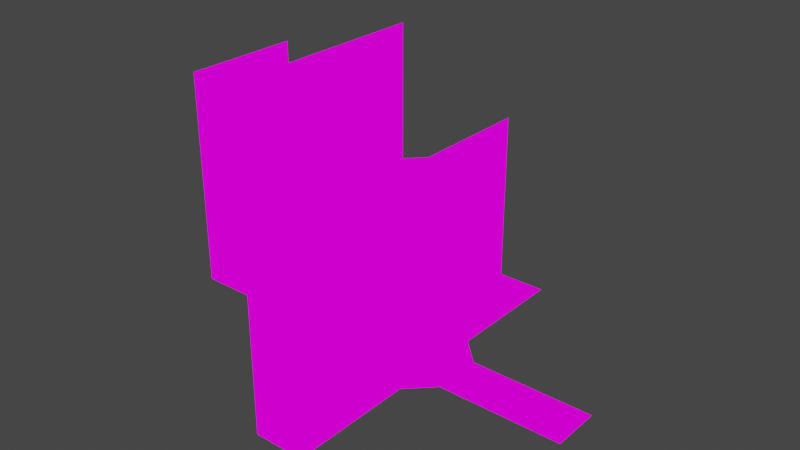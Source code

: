 # Source: 17_LostWoods.blend  (saved by Blender 3.2.14; exported with 4.5.12 LTS)
import bpy
from mathutils import Matrix  # noqa: F401  (used for matrix-valued properties, if any)

bpy.ops.wm.read_factory_settings(use_empty=True)
scene = bpy.context.scene
scene.name = 'Scene'

# ---- collections
col_collection = bpy.data.collections.new('Collection'); scene.collection.children.link(col_collection)

# ---- images (referenced by path relative to the original .blend; pixels are not part of the script)
import os
ASSET_DIR = os.environ.get("B2B_ASSET_DIR", "")  # directory of the original .blend (textures are referenced by path, not embedded)
HERE = os.path.dirname(os.path.abspath(__file__))  # packed textures are extracted next to this script under _unpacked/

def load_image(name, relpath, width, height, colorspace="sRGB"):
    """Load a texture the original file referenced (path relative to the .blend, or extracted next to this script)."""
    p = next((c for c in (os.path.join(HERE, relpath), os.path.join(ASSET_DIR, relpath)) if relpath and os.path.exists(c)), "")
    if p:
        img = bpy.data.images.load(p, check_existing=True)
        img.name = name
    else:  # same state as the original file: an image datablock whose file is absent (Cycles renders it pink)
        img = bpy.data.images.new(name, width, height)
        img.source = "FILE"
        img.filepath = "//" + (relpath or name)
    img.colorspace_settings.name = colorspace
    return img
img_exteriortileset3_png = load_image('ExteriorTileset3.png', 'Tiles/Full Tilesets/ExteriorTileset3.png', 1024, 1024, 'sRGB')

# ---- materials (node trees are filled in below, after node groups)
mat_exteriortileset3 = bpy.data.materials.new('ExteriorTileset3')
mat_exteriortileset3.alpha_threshold = 0.0
mat_exteriortileset3.use_transparent_shadow = False
mat_exteriortileset3.line_color = (0.0, 0.0, 0.0, 1.0)

# ---- material node trees
mat_exteriortileset3.use_nodes = True; mat_exteriortileset3.node_tree.nodes.clear()
_N = mat_exteriortileset3.node_tree.nodes; _L = mat_exteriortileset3.node_tree.links
n0 = _N.new('ShaderNodeOutputMaterial'); n0.name = 'Material Output'; n0.location = (400, 0)
n1 = _N.new('ShaderNodeLightPath'); n1.name = 'Light Path'; n1.location = (0, 250)
n2 = _N.new('ShaderNodeBsdfTransparent'); n2.name = 'Transparent BSDF'; n2.location = (-200, -100)
n3 = _N.new('ShaderNodeEmission'); n3.name = 'Emission'; n3.location = (-200, -200)
n4 = _N.new('ShaderNodeMixShader'); n4.name = 'Mix Shader'; n4.location = (200, 0)
n5 = _N.new('ShaderNodeMixShader'); n5.name = 'Mix Shader.001'; n5.location = (0, -100)
n6 = _N.new('ShaderNodeTexImage'); n6.name = 'Image Texture'; n6.location = (-500, 100)
n6.image = img_exteriortileset3_png
n6.interpolation = 'Closest'
_L.new(n6.outputs[0], n3.inputs[0])
_L.new(n6.outputs[1], n5.inputs[0])
_L.new(n2.outputs[0], n5.inputs[1])
_L.new(n2.outputs[0], n4.inputs[1])
_L.new(n3.outputs[0], n5.inputs[2])
_L.new(n5.outputs[0], n4.inputs[2])
_L.new(n1.outputs[0], n4.inputs[0])
_L.new(n4.outputs[0], n0.inputs[0])
n0.is_active_output = True

# ---- world
world_world = bpy.data.worlds.new('World'); scene.world = world_world
world_world.use_nodes = True; world_world.node_tree.nodes.clear()
_N = world_world.node_tree.nodes; _L = world_world.node_tree.links
n0 = _N.new('ShaderNodeOutputWorld'); n0.name = 'World Output'; n0.location = (300, 300)
n1 = _N.new('ShaderNodeBackground'); n1.name = 'Background'; n1.location = (10, 300)
n1.inputs[0].default_value = (0.05088, 0.05088, 0.05088, 1.0)
_L.new(n1.outputs[0], n0.inputs[0])
n0.is_active_output = True
world_world.color = (0.05088, 0.05088, 0.05088)
world_world.use_sun_shadow = False
world_world.sun_shadow_jitter_overblur = 0.0

# ---- meshes
me_cube = bpy.data.meshes.new('Cube')
me_cube.from_pydata([(1.0, 0.5, 0.0), (-1.0, 0.5, 0.0), (0.5, -0.5, 0.0), (0.0, -3.0, 0.0), (-1.0, 1.0, 0.0), (-1.0, 0.0, 0.0), (0.5, 0.0, 0.0), (0.0, 0.0, 0.0), (0.0, 2.0, 0.0), (-0.5, 0.0, 0.0), (-2.5, -0.5, 1.5), (-3.0, 0.5, 0.5), (0.0, 3.5, 0.0), (1.5, 0.0, 0.0), (-0.5, 0.5, 0.0), (0.0, 0.5, 0.0), (0.5, 0.5, 0.0), (2.0, 0.5, 0.0), (2.5, 0.0, 0.0), (0.0, -0.5, 0.0), (0.5, -2.5, 0.0), (-0.5, -0.5, 0.0), (-3.0, -0.5, 1.0), (-0.5, -1.5, 0.0), (-1.0, -1.0, 0.0), (-1.5, 0.0, 0.0), (-3.5, 0.0, 0.0), (-3.5, -0.5, 0.5), (-3.5, 0.5, 0.0), (-1.5, -0.5, 4.0), (-3.0, 0.0, 0.0), (-1.0, -1.5, 2.5), (-2.5, 0.5, 0.0), (-3.0, 0.5, 3.0), (-2.0, 0.0, 0.0), (-2.5, 0.0, 0.0), (0.5, -2.0, 0.0), (-4.5, -0.5, 2.0), (-4.0, 1.0, 3.5), (-3.0, -0.5, 0.0), (-4.5, 1.5, 0.0), (-5.0, 1.5, 0.5), (0.5, -3.0, 0.0), (0.5, -3.5, 0.0), (0.5, 3.5, 0.0), (0.5, -1.0, 0.0), (-0.5, -2.0, 0.0), (0.0, 1.5, 0.0), (-0.5, -2.5, 0.5), (0.5, -1.5, 0.0), (-0.5, -3.0, 0.0), (-1.0, 2.0, 1.0), (0.0, -1.0, 0.0), (0.0, -1.5, 0.0), (0.0, -2.0, 0.0), (0.0, -2.5, 0.0), (2.0, 0.0, 0.0), (0.0, -3.5, 0.0), (-0.5, 1.5, 3.0), (1.5, 0.5, 0.0), (-1.0, -0.5, 0.5), (-0.5, 3.5, 1.0), (-0.5, 3.0, 0.0), (0.5, 3.0, 0.0), (0.0, 2.5, 0.0), (-0.5, 3.5, 0.0), (-0.5, 3.5, 0.5), (0.5, 2.5, 0.0), (0.0, 3.0, 0.0), (3.0, 0.0, 0.0), (0.5, 2.0, 0.0), (0.5, 1.5, 0.0), (0.5, 1.0, 0.0), (0.0, 1.0, 0.0), (3.5, 0.5, 0.0), (2.0, -0.5, 0.0), (3.5, 0.0, 0.0), (2.5, 0.5, 0.0), (3.0, 0.5, 0.0), (1.5, -0.5, 0.0), (1.0, 0.0, 0.0), (1.0, -0.5, 0.0), (3.5, -0.5, 0.0), (3.0, -0.5, 0.0), (2.5, -0.5, 0.0), (-0.5, -1.0, 1.0), (-0.5, -1.0, 0.0), (-0.5, -1.0, 3.5), (-0.5, -2.5, 0.0), (-0.5, -2.0, 1.0), (-0.5, -3.5, 0.0), (-0.5, -1.5, 2.0), (-0.5, -3.0, 0.5), (-0.5, -3.5, 0.5), (-0.5, -3.5, 1.0), (-0.5, -2.5, 1.0), (-0.5, -1.5, 1.0), (-0.5, -1.5, 0.5), (-1.0, -1.0, 2.5), (-0.5, -3.0, 1.5), (-0.5, -1.0, 2.0), (-0.5, -3.0, 1.0), (-0.5, -2.5, 2.0), (-0.5, -2.0, 2.0), (-0.5, -1.0, 1.5), (-0.5, -2.0, 1.5), (-0.5, -2.5, 1.5), (-0.5, -3.5, 1.5), (-0.5, -3.5, 2.0), (-0.5, -3.5, 2.5), (-0.5, -1.5, 1.5), (-0.5, -1.5, 2.5), (-0.5, -3.0, 2.0), (-0.5, -2.0, 3.0), (-0.5, -2.5, 2.5), (-0.5, -3.0, 2.5), (-0.5, -3.5, 3.0), (-0.5, -2.5, 3.0), (-0.5, 1.5, 0.0), (-0.5, -2.0, 2.5), (-1.0, -1.5, 3.0), (-0.5, -3.0, 3.0), (-0.5, 1.0, 0.0), (-0.5, -1.5, 3.5), (-0.5, -2.0, 3.5), (-0.5, -2.5, 3.5), (-0.5, -3.0, 3.5), (-0.5, -3.5, 3.5), (-0.5, 2.0, 3.0), (-0.5, 2.5, 0.5), (-0.5, 2.0, 0.0), (-0.5, 2.5, 0.0), (-0.5, 3.0, 1.0), (-0.5, 3.0, 0.5), (-0.5, 3.0, 2.5), (-0.5, 3.5, 1.5), (-0.5, 3.0, 3.0), (-0.5, 3.5, 2.0), (-0.5, 3.0, 2.0), (-0.5, 3.5, 2.5), (-0.5, 1.5, 2.0), (-0.5, 3.5, 3.0), (-4.0, -0.5, 4.5), (-0.5, 3.5, 3.5), (-1.5, -0.5, 0.0), (-0.5, 3.0, 3.5), (-0.5, 2.5, 3.5), (-0.5, 2.5, 3.0), (-0.5, 2.0, 3.5), (-0.5, 1.0, 3.0), (-0.5, 1.0, 2.5), (-0.5, 1.5, 3.5), (-0.5, 1.0, 3.5), (-1.0, 2.0, 2.0), (-0.5, 1.0, 2.0), (-0.5, 1.5, 2.5), (-0.5, 1.0, 1.5), (-0.5, 2.0, 2.5), (-0.5, 1.0, 1.0), (-0.5, 1.5, 1.5), (-0.5, 1.0, 0.5), (-0.5, 1.5, 1.0), (-0.5, 2.0, 0.5), (-0.5, 2.5, 1.0), (-0.5, 2.0, 1.0), (-0.5, 3.0, 1.5), (-0.5, 2.5, 1.5), (-1.0, 2.5, 2.0), (-0.5, 2.0, 2.0), (-0.5, 2.5, 2.5), (-1.0, -0.5, 0.0), (-2.5, -0.5, 0.0), (-2.0, -0.5, 0.0), (-1.5, -0.5, 1.0), (-1.5, -0.5, 0.5), (-3.5, -0.5, 0.0), (-2.5, -0.5, 0.5), (-2.0, -0.5, 2.0), (-2.0, -0.5, 1.0), (-2.0, -0.5, 0.5), (-4.5, -0.5, 3.5), (-3.0, -0.5, 0.5), (-3.5, -0.5, 1.0), (-1.0, -0.5, 1.0), (-3.5, -0.5, 1.5), (-2.5, -0.5, 1.0), (-3.5, -0.5, 2.0), (-1.0, -0.5, 1.5), (-5.0, -0.5, 3.0), (-2.0, -0.5, 1.5), (-1.5, -0.5, 1.5), (-1.0, -0.5, 2.0), (-1.5, -0.5, 2.0), (-1.5, -0.5, 2.5), (-4.0, -0.5, 3.5), (-3.0, -0.5, 1.5), (-4.0, -0.5, 2.0), (-3.0, -0.5, 2.0), (-3.5, -0.5, 2.5), (-2.5, -0.5, 2.0), (-1.0, -0.5, 2.5), (-2.0, -0.5, 3.0), (-2.5, -0.5, 2.5), (-2.0, -0.5, 2.5), (-3.0, -0.5, 3.0), (-1.0, 0.5, 0.5), (-2.0, 0.5, 0.0), (-1.5, -0.5, 3.0), (-4.0, -0.5, 2.5), (-3.0, -0.5, 2.5), (-2.5, -0.5, 3.0), (-3.5, -0.5, 3.0), (-1.5, 0.5, 0.0), (-3.5, -0.5, 3.5), (-3.0, -0.5, 3.5), (-2.5, -0.5, 3.5), (-1.0, -0.5, 3.0), (-1.5, -0.5, 3.5), (-1.5, -0.5, 4.5), (-3.0, 0.5, 0.0), (-1.5, 0.5, 2.5), (-2.0, 0.5, 0.5), (-2.5, 0.5, 1.0), (-2.5, 0.5, 3.0), (-4.0, 0.5, 1.5), (-4.0, 0.5, 2.0), (-4.0, 0.5, 1.0), (-4.0, -0.5, 0.5), (-2.0, 0.5, 2.0), (-4.0, 0.5, 3.0), (-3.5, 0.5, 3.0), (-1.0, 0.5, 1.5), (-4.0, 2.5, 1.0), (-2.5, 0.5, 4.5), (-2.0, 0.5, 3.0), (-2.5, 0.5, 2.5), (-2.5, 0.5, 3.5), (-3.0, 0.5, 3.5), (-2.0, 0.5, 3.5), (-1.0, 0.5, 2.0), (-2.0, 0.5, 2.5), (-1.5, 0.5, 3.0), (-1.0, 0.5, 3.5), (-1.5, 0.5, 4.0), (-1.0, 0.5, 3.0), (-1.0, 0.5, 1.0), (-1.0, 0.5, 2.5), (-1.5, 0.5, 2.0), (-1.5, 0.5, 1.5), (-2.0, 0.5, 1.5), (-3.0, 0.5, 1.0), (-1.5, 0.5, 0.5), (-2.5, 0.5, 0.5), (-3.0, 0.5, 1.5), (-3.5, 0.5, 0.5), (-1.5, 0.5, 1.0), (-3.5, 0.5, 1.0), (-2.0, 0.5, 1.0), (-2.5, 0.5, 1.5), (-3.5, 0.5, 1.5), (-2.5, 0.5, 2.0), (-3.0, 0.5, 2.0), (-3.5, 0.5, 2.0), (-3.0, 0.5, 2.5), (-3.5, 0.5, 2.5), (-1.0, -2.0, 1.0), (-1.0, -1.0, 0.5), (-1.0, -1.5, 1.0), (-1.0, -2.0, 0.5), (-0.5, -1.0, 0.5), (-1.0, -1.0, 1.0), (-0.5, -1.0, 2.5), (-1.0, -1.5, 0.5), (-0.5, -2.0, 0.5), (-1.0, -1.0, 3.0), (-0.5, -1.0, 3.0), (-0.5, -1.5, 3.0), (-1.0, 1.5, 0.5), (-1.0, 2.0, 0.5), (-0.5, 1.5, 0.5), (-1.0, 2.5, 1.5), (-0.5, 2.0, 1.5), (-1.0, 1.5, 1.0), (-1.0, 2.0, 1.5), (-0.5, 2.5, 2.0), (-5.0, -0.5, 4.5), (-4.0, 0.0, 0.0), (-4.5, 0.0, 0.0), (-5.0, 0.5, 1.0), (-4.0, 0.5, 3.5), (-4.0, -0.5, 1.0), (-4.5, 2.0, 0.0), (-5.0, 1.5, 0.0), (-5.0, -0.5, 3.5), (-5.0, 0.0, 0.5), (-4.0, 1.0, 1.5), (-5.0, -0.5, 0.0), (-5.0, 2.0, 0.0), (-5.0, 2.0, 1.5), (-5.0, 0.0, 0.0), (-4.0, 0.5, 0.0), (-4.5, 1.0, 0.0), (-4.5, 0.5, 0.0), (-5.0, 0.5, 1.5), (-5.0, 1.0, 0.0), (-5.0, 0.0, 1.0), (-5.0, 0.0, 1.5), (-4.5, -0.5, 1.0), (-5.0, 0.0, 2.5), (-5.0, -0.5, 2.0), (-5.0, -0.5, 1.5), (-4.5, -0.5, 3.0), (-5.0, 2.0, 4.0), (-5.0, 0.0, 2.0), (-5.0, 2.0, 3.5), (-5.0, 2.0, 3.0), (-5.0, 0.0, 4.5), (-5.0, 0.5, 3.0), (-5.0, 0.0, 3.0), (-4.5, -0.5, 0.0), (-5.0, -0.5, 0.5), (-5.0, 1.5, 1.0), (-5.0, 0.0, 3.5), (-5.0, 0.0, 4.0), (-5.0, 2.0, 2.5), (-5.0, -0.5, 4.0), (-5.0, 1.5, 4.0), (-5.0, 0.5, 0.0), (-5.0, 2.0, 4.5), (-5.0, 2.0, 2.0), (-5.0, 0.5, 0.5), (-5.0, 2.0, 0.5), (-5.0, 2.0, 1.0), (-5.0, 0.5, 2.0), (-5.0, 0.5, 2.5), (-5.0, 1.0, 3.5), (-5.0, 0.5, 3.5), (-5.0, 0.5, 4.0), (-5.0, 0.5, 4.5), (-5.0, 1.0, 4.5), (-5.0, 1.0, 1.0), (-5.0, 1.0, 4.0), (-5.0, 1.0, 2.5), (-5.0, 1.0, 3.0), (-5.0, 1.0, 0.5), (-5.0, 1.0, 2.0), (-5.0, 1.0, 1.5), (-5.0, 1.5, 1.5), (-5.0, 1.5, 2.0), (-5.0, 1.5, 2.5), (-5.0, 1.5, 3.0), (-5.0, 1.5, 3.5), (-5.0, 1.5, 4.5), (-4.0, 2.0, 0.0), (-4.0, 2.0, 1.5), (-4.0, 0.5, 0.5), (-4.0, 3.0, 1.5), (-4.0, 2.0, 0.5), (-4.0, 3.5, 0.0), (-4.0, 1.5, 2.5), (-4.0, 1.0, 1.0), (-4.0, 0.5, 2.5), (-4.0, 2.0, 3.0), (-4.0, 1.0, 3.0), (-4.0, 2.0, 2.5), (-4.0, 3.0, 2.0), (-4.0, 2.5, 2.0), (-4.0, 1.5, 3.5), (-4.0, 3.0, 4.5), (-4.0, 2.0, 4.5), (-4.0, 2.5, 4.5), (-4.0, 1.5, 4.0), (-4.0, 1.5, 4.5), (-4.0, 2.5, 4.0), (-4.0, 1.0, 2.5), (-4.0, 1.0, 4.0), (-4.0, -0.5, 0.0), (-4.0, 2.0, 1.0), (-4.0, 1.0, 4.5), (-4.0, 1.5, 0.0), (-4.0, 1.5, 3.0), (-4.0, 1.0, 2.0), (-4.0, 1.0, 0.5), (-4.0, 1.0, 0.0), (-4.0, 1.5, 2.0), (-4.0, 1.5, 1.5), (-4.0, 1.5, 1.0), (-4.0, 1.5, 0.5), (-4.5, -0.5, 1.5), (-4.0, -0.5, 1.5), (-5.0, -0.5, 2.5), (-5.0, -0.5, 1.0), (-4.5, -0.5, 2.5), (-4.0, -0.5, 3.0), (-4.5, -0.5, 0.5), (-2.0, -0.5, 3.5), (-1.0, -0.5, 3.5), (-3.0, -0.5, 4.0), (-2.0, -0.5, 4.0), (-3.5, -0.5, 4.0), (-1.0, -0.5, 4.0), (-1.0, -0.5, 4.5), (-2.0, -0.5, 4.5), (-4.0, -0.5, 4.0), (-2.5, -0.5, 4.0), (-2.5, -0.5, 4.5), (-3.0, -0.5, 4.5), (-3.5, -0.5, 4.5), (-4.5, -0.5, 4.0), (-4.5, -0.5, 4.5), (-3.5, 0.5, 3.5), (-4.0, 0.5, 4.0), (-3.5, 0.5, 4.0), (-1.0, 0.5, 4.5), (-1.0, 0.5, 4.0), (-2.0, 0.5, 4.0), (-1.5, 0.5, 3.5), (-2.0, 0.5, 4.5), (-4.0, 2.5, 0.0), (-2.5, 0.5, 4.0), (-1.5, 0.5, 4.5), (-3.0, 0.5, 4.0), (-4.0, 3.0, 0.0), (-3.0, 0.5, 4.5), (-3.5, 0.5, 4.5), (-4.0, 0.5, 4.5), (-4.0, 3.5, 0.5), (-4.0, 4.0, 0.0), (-4.0, 3.0, 0.5), (-4.0, 4.5, 0.0), (-4.0, 4.5, 0.5), (-4.0, 3.5, 1.0), (-4.0, 4.0, 0.5), (-4.0, 2.5, 0.5), (-4.0, 4.0, 2.0), (-4.0, 3.0, 1.0), (-4.0, 4.0, 1.5), (-4.0, 3.0, 3.0), (-4.0, 4.0, 1.0), (-4.0, 4.5, 1.0), (-4.0, 4.5, 1.5), (-4.0, 2.5, 1.5), (-4.0, 2.5, 3.0), (-4.0, 2.0, 2.0), (-4.0, 3.5, 1.5), (-4.0, 2.5, 2.5), (-4.0, 3.5, 2.0), (-4.0, 3.5, 2.5), (-4.0, 4.5, 2.0), (-4.0, 4.5, 2.5), (-4.0, 4.0, 2.5), (-4.0, 4.5, 3.0), (-4.0, 3.0, 2.5), (-4.0, 4.0, 4.0), (-4.0, 3.5, 3.5), (-4.0, 3.5, 3.0), (-4.0, 4.0, 3.0), (-4.0, 2.0, 4.0), (-4.0, 4.5, 3.5), (-4.0, 2.0, 3.5), (-4.0, 4.0, 3.5), (-4.0, 3.0, 3.5), (-4.0, 3.5, 4.0), (-4.0, 2.5, 3.5), (-4.0, 3.0, 4.0), (-4.0, 4.5, 4.0), (-4.0, 3.5, 4.5), (-4.0, 4.0, 4.5), (-4.0, 4.5, 4.5)], [], [(19, 7, 9, 21), (2, 6, 7, 19), (6, 16, 15, 7), (7, 15, 14, 9), (21, 9, 5, 170), (9, 14, 1, 5), (14, 122, 4, 1), (15, 73, 122, 14), (16, 72, 73, 15), (86, 170, 60, 269), (80, 0, 16, 6), (81, 80, 6, 2), (60, 183, 85, 269), (45, 2, 19, 52), (52, 19, 21, 86), (86, 21, 170, 24), (170, 5, 25, 144), (144, 25, 34, 172), (172, 34, 35, 171), (171, 35, 30, 39), (5, 1, 212, 25), (25, 212, 206, 34), (34, 206, 32, 35), (35, 32, 219, 30), (30, 219, 28, 26), (26, 28, 300, 286), (175, 26, 286, 376), (39, 30, 26, 175), (53, 52, 86, 23), (54, 53, 23, 46), (55, 54, 46, 88), (3, 55, 88, 50), (57, 3, 50, 90), (49, 45, 52, 53), (36, 49, 53, 54), (20, 36, 54, 55), (42, 20, 55, 3), (43, 42, 3, 57), (73, 47, 118, 122), (47, 8, 130, 118), (8, 64, 131, 130), (64, 68, 62, 131), (68, 12, 65, 62), (63, 44, 12, 68), (67, 63, 68, 64), (70, 67, 64, 8), (71, 70, 8, 47), (72, 71, 47, 73), (13, 59, 0, 80), (56, 17, 59, 13), (18, 77, 17, 56), (69, 78, 77, 18), (76, 74, 78, 69), (79, 13, 80, 81), (75, 56, 13, 79), (84, 18, 56, 75), (83, 69, 18, 84), (82, 76, 69, 83), (23, 86, 269, 97), (46, 23, 97, 273), (88, 46, 273, 48), (50, 88, 48, 92), (90, 50, 92, 93), (93, 92, 101, 94), (92, 48, 95, 101), (48, 273, 89, 95), (273, 97, 96, 89), (97, 269, 85, 96), (96, 85, 104, 110), (89, 96, 110, 105), (105, 110, 91, 103), (106, 105, 103, 102), (95, 89, 105, 106), (101, 95, 106, 99), (94, 101, 99, 107), (107, 99, 112, 108), (99, 106, 102, 112), (110, 104, 100, 91), (91, 100, 271, 111), (103, 91, 111, 119), (102, 103, 119, 114), (112, 102, 114, 115), (108, 112, 115, 109), (109, 115, 121, 116), (115, 114, 117, 121), (114, 119, 113, 117), (119, 111, 276, 113), (111, 271, 275, 276), (276, 275, 87, 123), (113, 276, 123, 124), (117, 113, 124, 125), (121, 117, 125, 126), (116, 121, 126, 127), (122, 118, 279, 160), (118, 130, 162, 279), (130, 131, 129, 162), (131, 62, 133, 129), (62, 65, 66, 133), (133, 66, 61, 132), (132, 61, 135, 165), (165, 135, 137, 138), (138, 137, 139, 134), (134, 139, 141, 136), (136, 141, 143, 145), (147, 136, 145, 146), (128, 147, 146, 148), (58, 128, 148, 151), (149, 58, 151, 152), (150, 155, 58, 149), (154, 140, 155, 150), (156, 159, 140, 154), (158, 161, 159, 156), (160, 279, 161, 158), (279, 162, 164, 161), (162, 129, 163, 164), (129, 133, 132, 163), (163, 132, 165, 166), (164, 163, 166, 281), (161, 164, 281, 159), (159, 281, 168, 140), (281, 166, 284, 168), (166, 165, 138, 284), (284, 138, 134, 169), (168, 284, 169, 157), (140, 168, 157, 155), (155, 157, 128, 58), (157, 169, 147, 128), (169, 134, 136, 147), (170, 144, 174, 60), (144, 172, 179, 174), (172, 171, 176, 179), (171, 39, 181, 176), (39, 175, 27, 181), (175, 376, 227, 27), (60, 174, 173, 183), (174, 179, 178, 173), (179, 176, 185, 178), (176, 181, 22, 185), (181, 27, 182, 22), (27, 227, 290, 182), (182, 290, 389, 184), (22, 182, 184, 195), (185, 22, 195, 10), (178, 185, 10, 189), (173, 178, 189, 190), (183, 173, 190, 187), (187, 190, 192, 191), (190, 189, 177, 192), (189, 10, 199, 177), (10, 195, 197, 199), (195, 184, 186, 197), (184, 389, 196, 186), (186, 196, 208, 198), (197, 186, 198, 209), (199, 197, 209, 202), (177, 199, 202, 203), (192, 177, 203, 193), (191, 192, 193, 200), (200, 193, 207, 216), (193, 203, 201, 207), (203, 202, 210, 201), (202, 209, 204, 210), (209, 198, 211, 204), (198, 208, 393, 211), (211, 393, 194, 213), (204, 211, 213, 214), (210, 204, 214, 215), (201, 210, 215, 395), (207, 201, 395, 217), (216, 207, 217, 396), (212, 1, 205, 251), (206, 212, 251, 221), (32, 206, 221, 252), (219, 32, 252, 11), (28, 219, 11, 254), (300, 28, 254, 355), (355, 254, 256, 226), (226, 256, 259, 224), (224, 259, 262, 225), (225, 262, 264, 361), (361, 264, 230, 229), (229, 230, 410, 289), (230, 33, 237, 410), (33, 223, 236, 237), (223, 234, 238, 236), (234, 241, 416, 238), (241, 244, 242, 416), (220, 246, 244, 241), (247, 239, 246, 220), (248, 231, 239, 247), (255, 245, 231, 248), (251, 205, 245, 255), (221, 251, 255, 257), (252, 221, 257, 222), (11, 252, 222, 250), (254, 11, 250, 256), (256, 250, 253, 259), (250, 222, 258, 253), (222, 257, 249, 258), (257, 255, 248, 249), (249, 248, 247, 228), (258, 249, 228, 260), (253, 258, 260, 261), (259, 253, 261, 262), (262, 261, 263, 264), (261, 260, 235, 263), (260, 228, 240, 235), (228, 247, 220, 240), (240, 220, 241, 234), (235, 240, 234, 223), (263, 235, 223, 33), (264, 263, 33, 230), (72, 16, 0), (45, 81, 2), (183, 187, 104, 85), (104, 187, 191, 100), (100, 191, 200, 271), (271, 200, 216, 275), (275, 216, 396, 87), (158, 245, 205, 160), (160, 205, 1, 122), (156, 231, 245, 158), (239, 231, 156, 154), (239, 154, 150, 246), (149, 244, 246, 150), (152, 242, 244, 149), (265, 89, 96, 267), (267, 96, 85, 270), (272, 97, 269, 266), (268, 273, 97, 272), (266, 269, 85, 270), (273, 268, 265, 89), (268, 272, 267, 265), (272, 266, 270, 267), (111, 271, 98, 31), (111, 31, 120, 276), (98, 271, 275, 274), (31, 98, 274, 120), (276, 275, 274, 120), (162, 278, 277, 279), (279, 277, 282, 161), (277, 278, 51, 282), (278, 162, 164, 51), (282, 161, 164, 51), (284, 167, 153, 168), (281, 166, 280, 283), (280, 166, 284, 167), (281, 283, 153, 168), (283, 280, 167, 153), (376, 286, 287, 319), (286, 300, 302, 287), (287, 302, 327, 299), (319, 287, 299, 296), (302, 301, 304, 327), (301, 40, 292, 304), (40, 291, 297, 292), (383, 379, 40, 301), (300, 383, 301, 302), (379, 353, 291, 40), (296, 299, 294, 320), (299, 327, 330, 294), (294, 330, 288, 305), (320, 294, 305, 391), (305, 288, 303, 306), (391, 305, 306, 310), (310, 306, 313, 309), (306, 303, 333, 313), (309, 313, 308, 390), (313, 333, 334, 308), (308, 334, 317, 318), (390, 308, 318, 188), (188, 318, 322, 293), (318, 317, 336, 322), (322, 336, 337, 323), (293, 322, 323, 325), (325, 323, 316, 285), (323, 337, 338, 316), (327, 304, 344, 330), (304, 292, 41, 344), (292, 297, 331, 41), (330, 344, 340, 288), (288, 340, 346, 303), (303, 346, 345, 333), (333, 345, 342, 334), (334, 342, 343, 317), (317, 343, 335, 336), (336, 335, 341, 337), (337, 341, 339, 338), (341, 326, 352, 339), (335, 351, 326, 341), (343, 350, 351, 335), (342, 349, 350, 343), (345, 348, 349, 342), (346, 347, 348, 345), (340, 321, 347, 346), (344, 41, 321, 340), (41, 331, 332, 321), (321, 332, 298, 347), (347, 298, 329, 348), (348, 329, 324, 349), (349, 324, 315, 350), (350, 315, 314, 351), (351, 314, 312, 326), (326, 312, 328, 352), (353, 379, 387, 357), (357, 387, 386, 377), (377, 386, 385, 354), (232, 377, 354, 441), (441, 354, 443, 366), (354, 385, 384, 443), (443, 384, 359, 364), (364, 359, 380, 362), (362, 380, 367, 459), (459, 367, 371, 457), (457, 371, 372, 369), (371, 375, 378, 372), (375, 411, 425, 378), (367, 38, 375, 371), (380, 363, 38, 367), (359, 374, 363, 380), (384, 381, 374, 359), (385, 295, 381, 384), (386, 360, 295, 385), (387, 382, 360, 386), (379, 383, 382, 387), (383, 300, 355, 382), (382, 355, 226, 360), (360, 226, 224, 295), (295, 224, 225, 381), (381, 225, 361, 374), (374, 361, 229, 363), (363, 229, 289, 38), (38, 289, 411, 375), (376, 319, 394, 227), (227, 394, 307, 290), (290, 307, 388, 389), (389, 388, 37, 196), (196, 37, 392, 208), (37, 309, 390, 392), (392, 390, 188, 311), (208, 392, 311, 393), (393, 311, 180, 194), (311, 188, 293, 180), (388, 310, 309, 37), (307, 391, 310, 388), (394, 320, 391, 307), (319, 296, 320, 394), (194, 180, 408, 403), (180, 293, 325, 408), (213, 194, 403, 399), (214, 213, 399, 397), (215, 214, 397, 404), (395, 215, 404, 398), (217, 395, 398, 29), (396, 217, 29, 400), (400, 29, 218, 401), (29, 398, 402, 218), (398, 404, 405, 402), (404, 397, 406, 405), (397, 399, 407, 406), (399, 403, 142, 407), (403, 408, 409, 142), (408, 325, 285, 409), (289, 410, 412, 411), (410, 237, 421, 412), (237, 236, 419, 421), (236, 238, 415, 419), (238, 416, 243, 415), (416, 242, 414, 243), (243, 414, 413, 420), (415, 243, 420, 417), (419, 415, 417, 233), (421, 419, 233, 423), (412, 421, 423, 424), (411, 412, 424, 425), (433, 357, 377, 232), (418, 353, 357, 433), (422, 418, 433, 428), (358, 422, 428, 426), (427, 358, 426, 432), (429, 427, 432, 430), (430, 432, 438, 439), (432, 426, 431, 438), (426, 428, 435, 431), (428, 433, 232, 435), (435, 232, 441, 356), (431, 435, 356, 444), (438, 431, 444, 436), (439, 438, 436, 440), (440, 436, 434, 448), (436, 444, 446, 434), (444, 356, 365, 446), (356, 441, 366, 365), (366, 443, 364, 445), (365, 366, 445, 452), (446, 365, 452, 447), (434, 446, 447, 450), (448, 434, 450, 449), (449, 450, 456, 451), (450, 447, 455, 456), (447, 452, 437, 455), (452, 445, 442, 437), (445, 364, 362, 442), (442, 362, 459, 463), (437, 442, 463, 461), (455, 437, 461, 454), (456, 455, 454, 460), (451, 456, 460, 458), (458, 460, 453, 465), (460, 454, 462, 453), (454, 461, 464, 462), (461, 463, 373, 464), (463, 459, 457, 373), (373, 457, 369, 370), (464, 373, 370, 368), (462, 464, 368, 466), (453, 462, 466, 467), (465, 453, 467, 468)])
_uv = me_cube.uv_layers.new(name='UVMap')
_uv.uv.foreach_set('vector', [0.5557, 0.3752, 0.6665, 0.3752, 0.6665, 0.4998, 0.5557, 0.4998, 0.5557, 0.3752, 0.6665, 0.3752, 0.6665, 0.4998, 0.5557, 0.4998, 0.5557, 0.3752, 0.6665, 0.3752, 0.6665, 0.4998, 0.5557, 0.4998, 0.5557, 0.3752, 0.6665, 0.3752, 0.6665, 0.4998, 0.5557, 0.4998, 0.5557, 0.3752, 0.6665, 0.3752, 0.6665, 0.4998, 0.5557, 0.4998, 0.5557, 0.3752, 0.6665, 0.3752, 0.6665, 0.4998, 0.5557, 0.4998, 0.5557, 0.3752, 0.6665, 0.3752, 0.6665, 0.4998, 0.5557, 0.4998, 0.5557, 0.3752, 0.6665, 0.3752, 0.6665, 0.4998, 0.5557, 0.4998, 0.5557, 0.3752, 0.6665, 0.3752, 0.6665, 0.4998, 0.5557, 0.4998, 0.2014, 0.3752, 0.3542, 0.3752, 0.3542, 0.4998, 0.2014, 0.4998, 0.5557, 0.3752, 0.6665, 0.3752, 0.6665, 0.4998, 0.5557, 0.4998, 0.5557, 0.3752, 0.6665, 0.3752, 0.6665, 0.4998, 0.5557, 0.4998, 0.3542, 0.3752, 0.3542, 0.4998, 0.2014, 0.4998, 0.2014, 0.3752, 0.5557, 0.3752, 0.6665, 0.3752, 0.6665, 0.4998, 0.5557, 0.4998, 0.778, 0.3752, 0.8887, 0.3752, 0.8887, 0.4998, 0.778, 0.4998, 0.5557, 0.3752, 0.6665, 0.3752, 0.6665, 0.4998, 0.5557, 0.4998, 0.5557, 0.3752, 0.6665, 0.3752, 0.6665, 0.4998, 0.5557, 0.4998, 0.778, 0.3752, 0.8887, 0.3752, 0.8887, 0.4998, 0.778, 0.4998, 0.5557, 0.3752, 0.6665, 0.3752, 0.6665, 0.4998, 0.5557, 0.4998, 0.5557, 0.3752, 0.6665, 0.3752, 0.6665, 0.4998, 0.5557, 0.4998, 0.5557, 0.3752, 0.6665, 0.3752, 0.6665, 0.4998, 0.5557, 0.4998, 0.5557, 0.3752, 0.6665, 0.3752, 0.6665, 0.4998, 0.5557, 0.4998, 0.5557, 0.3752, 0.6665, 0.3752, 0.6665, 0.4998, 0.5557, 0.4998, 0.5557, 0.3752, 0.6665, 0.3752, 0.6665, 0.4998, 0.5557, 0.4998, 0.5557, 0.3752, 0.6665, 0.3752, 0.6665, 0.4998, 0.5557, 0.4998, 0.5557, 0.3752, 0.6665, 0.3752, 0.6665, 0.4998, 0.5557, 0.4998, 0.5557, 0.3752, 0.6665, 0.3752, 0.6665, 0.4998, 0.5557, 0.4998, 0.5557, 0.3752, 0.6665, 0.3752, 0.6665, 0.4998, 0.5557, 0.4998, 0.5557, 0.3752, 0.6665, 0.3752, 0.6665, 0.4998, 0.5557, 0.4998, 0.5557, 0.3752, 0.6665, 0.3752, 0.6665, 0.4998, 0.5557, 0.4998, 0.5557, 0.3752, 0.6665, 0.3752, 0.6665, 0.4998, 0.5557, 0.4998, 0.5557, 0.3752, 0.6665, 0.3752, 0.6665, 0.4998, 0.5557, 0.4998, 0.5557, 0.3752, 0.6665, 0.3752, 0.6665, 0.4998, 0.5557, 0.4998, 0.5557, 0.3752, 0.6665, 0.3752, 0.6665, 0.4998, 0.5557, 0.4998, 0.5557, 0.3752, 0.6665, 0.3752, 0.6665, 0.4998, 0.5557, 0.4998, 0.5557, 0.3752, 0.6665, 0.3752, 0.6665, 0.4998, 0.5557, 0.4998, 0.778, 0.3752, 0.8887, 0.3752, 0.8887, 0.4998, 0.778, 0.4998, 0.5557, 0.3752, 0.6665, 0.3752, 0.6665, 0.4998, 0.5557, 0.4998, 0.5557, 0.3752, 0.6665, 0.3752, 0.6665, 0.4998, 0.5557, 0.4998, 0.5557, 0.3752, 0.6665, 0.3752, 0.6665, 0.4998, 0.5557, 0.4998, 0.5557, 0.3752, 0.6665, 0.3752, 0.6665, 0.4998, 0.5557, 0.4998, 0.5557, 0.3752, 0.6665, 0.3752, 0.6665, 0.4998, 0.5557, 0.4998, 0.5557, 0.3752, 0.6665, 0.3752, 0.6665, 0.4998, 0.5557, 0.4998, 0.5557, 0.3752, 0.6665, 0.3752, 0.6665, 0.4998, 0.5557, 0.4998, 0.5557, 0.3752, 0.6665, 0.3752, 0.6665, 0.4998, 0.5557, 0.4998, 0.5557, 0.3752, 0.6665, 0.3752, 0.6665, 0.4998, 0.5557, 0.4998, 0.5557, 0.3752, 0.6665, 0.3752, 0.6665, 0.4998, 0.5557, 0.4998, 0.778, 0.3752, 0.8887, 0.3752, 0.8887, 0.4998, 0.778, 0.4998, 0.5557, 0.3752, 0.6665, 0.3752, 0.6665, 0.4998, 0.5557, 0.4998, 0.5557, 0.3752, 0.6665, 0.3752, 0.6665, 0.4998, 0.5557, 0.4998, 0.5557, 0.3752, 0.6665, 0.3752, 0.6665, 0.4998, 0.5557, 0.4998, 0.5557, 0.3752, 0.6665, 0.3752, 0.6665, 0.4998, 0.5557, 0.4998, 0.5557, 0.3752, 0.6665, 0.3752, 0.6665, 0.4998, 0.5557, 0.4998, 0.5557, 0.3752, 0.6665, 0.3752, 0.6665, 0.4998, 0.5557, 0.4998, 0.5557, 0.3752, 0.6665, 0.3752, 0.6665, 0.4998, 0.5557, 0.4998, 0.5557, 0.3752, 0.6665, 0.3752, 0.6665, 0.4998, 0.5557, 0.4998, 0.5557, 0.3752, 0.6665, 0.3752, 0.6665, 0.4998, 0.5557, 0.4998, 0.5557, 0.3752, 0.6665, 0.3752, 0.6665, 0.4998, 0.5557, 0.4998, 0.2224, 0.3752, 0.3332, 0.3752, 0.3332, 0.4998, 0.2224, 0.4998, 0.2224, 0.3752, 0.3332, 0.3752, 0.3332, 0.4998, 0.2224, 0.4998, 0.2224, 0.3752, 0.3332, 0.3752, 0.3332, 0.4998, 0.2224, 0.4998, 0.2224, 0.3752, 0.3332, 0.3752, 0.3332, 0.4998, 0.2224, 0.4998, 0.2224, 0.3752, 0.3332, 0.3752, 0.3332, 0.4998, 0.2224, 0.4998, 0.2224, 0.3752, 0.3332, 0.3752, 0.3332, 0.4998, 0.2224, 0.4998, 0.2224, 0.3752, 0.3332, 0.3752, 0.3332, 0.4998, 0.2224, 0.4998, 0.2224, 0.3752, 0.3332, 0.3752, 0.3332, 0.4998, 0.2224, 0.4998, 0.4446, 0.5002, 0.5554, 0.5002, 0.5554, 0.6248, 0.4446, 0.6248, 0.5557, 0.5002, 0.6665, 0.5002, 0.6665, 0.6248, 0.5557, 0.6248, 0.2224, 0.3752, 0.3332, 0.3752, 0.3332, 0.4998, 0.2224, 0.4998, 0.2224, 0.3752, 0.3332, 0.3752, 0.3332, 0.4998, 0.2224, 0.4998, 0.2224, 0.3752, 0.3332, 0.3752, 0.3332, 0.4998, 0.2224, 0.4998, 0.2224, 0.3752, 0.3332, 0.3752, 0.3332, 0.4998, 0.2224, 0.4998, 0.2224, 0.3752, 0.3332, 0.3752, 0.3332, 0.4998, 0.2224, 0.4998, 0.2224, 0.3752, 0.3332, 0.3752, 0.3332, 0.4998, 0.2224, 0.4998, 0.2224, 0.3752, 0.3332, 0.3752, 0.3332, 0.4998, 0.2224, 0.4998, 0.2224, 0.3752, 0.3332, 0.3752, 0.3332, 0.4998, 0.2224, 0.4998, 0.2224, 0.3752, 0.3332, 0.3752, 0.3332, 0.4998, 0.2224, 0.4998, 0.2224, 0.3752, 0.3332, 0.3752, 0.3332, 0.4998, 0.2224, 0.4998, 0.2224, 0.3752, 0.3332, 0.3752, 0.3332, 0.4998, 0.2224, 0.4998, 0.2224, 0.3752, 0.3332, 0.3752, 0.3332, 0.4998, 0.2224, 0.4998, 0.2224, 0.3752, 0.3332, 0.3752, 0.3332, 0.4998, 0.2224, 0.4998, 0.2224, 0.3752, 0.3332, 0.3752, 0.3332, 0.4998, 0.2224, 0.4998, 0.2224, 0.3752, 0.3332, 0.3752, 0.3332, 0.4998, 0.2224, 0.4998, 0.2224, 0.3752, 0.3332, 0.3752, 0.3332, 0.4998, 0.2224, 0.4998, 0.2224, 0.3752, 0.3332, 0.3752, 0.3332, 0.4998, 0.2224, 0.4998, 0.2224, 0.3752, 0.3332, 0.3752, 0.3332, 0.4998, 0.2224, 0.4998, 0.2224, 0.3752, 0.3332, 0.3752, 0.3332, 0.4998, 0.2224, 0.4998, 0.4446, 0.3752, 0.5554, 0.3752, 0.5554, 0.4998, 0.4446, 0.4998, 0.2224, 0.3752, 0.3332, 0.3752, 0.3332, 0.4998, 0.2224, 0.4998, 0.2224, 0.3752, 0.3332, 0.3752, 0.3332, 0.4998, 0.2224, 0.4998, 0.2224, 0.3752, 0.3332, 0.3752, 0.3332, 0.4998, 0.2224, 0.4998, 0.2224, 0.3752, 0.3332, 0.3752, 0.3332, 0.4998, 0.2224, 0.4998, 0.2224, 0.3752, 0.3332, 0.3752, 0.3332, 0.4998, 0.2224, 0.4998, 0.2224, 0.3752, 0.3332, 0.3752, 0.3332, 0.4998, 0.2224, 0.4998, 0.2224, 0.3752, 0.3332, 0.3752, 0.3332, 0.4998, 0.2224, 0.4998, 0.2224, 0.3752, 0.3332, 0.3752, 0.3332, 0.4998, 0.2224, 0.4998, 0.2224, 0.3752, 0.3332, 0.3752, 0.3332, 0.4998, 0.2224, 0.4998, 0.2224, 0.3752, 0.3332, 0.3752, 0.3332, 0.4998, 0.2224, 0.4998, 0.2224, 0.3752, 0.3332, 0.3752, 0.3332, 0.4998, 0.2224, 0.4998, 0.2224, 0.3752, 0.3332, 0.3752, 0.3332, 0.4998, 0.2224, 0.4998, 0.2224, 0.3752, 0.3332, 0.3752, 0.3332, 0.4998, 0.2224, 0.4998, 0.2224, 0.3752, 0.3332, 0.3752, 0.3332, 0.4998, 0.2224, 0.4998, 0.2224, 0.3752, 0.3332, 0.3752, 0.3332, 0.4998, 0.2224, 0.4998, 0.2224, 0.3752, 0.3332, 0.3752, 0.3332, 0.4998, 0.2224, 0.4998, 0.2224, 0.3752, 0.3332, 0.3752, 0.3332, 0.4998, 0.2224, 0.4998, 0.2224, 0.3752, 0.3332, 0.3752, 0.3332, 0.4998, 0.2224, 0.4998, 0.2224, 0.3752, 0.3332, 0.3752, 0.3332, 0.4998, 0.2224, 0.4998, 0.2224, 0.3752, 0.3332, 0.3752, 0.3332, 0.4998, 0.2224, 0.4998, 0.2224, 0.3752, 0.3332, 0.3752, 0.3332, 0.4998, 0.2224, 0.4998, 0.2224, 0.3752, 0.3332, 0.3752, 0.3332, 0.4998, 0.2224, 0.4998, 0.2224, 0.3752, 0.3332, 0.3752, 0.3332, 0.4998, 0.2224, 0.4998, 0.2224, 0.3752, 0.3332, 0.3752, 0.3332, 0.4998, 0.2224, 0.4998, 0.2224, 0.3752, 0.3332, 0.3752, 0.3332, 0.4998, 0.2224, 0.4998, 0.3335, 0.3752, 0.4443, 0.3752, 0.4443, 0.4998, 0.3335, 0.4998, 0.2224, 0.3752, 0.3332, 0.3752, 0.3332, 0.4998, 0.2224, 0.4998, 0.2224, 0.3752, 0.3332, 0.3752, 0.3332, 0.4998, 0.2224, 0.4998, 0.2224, 0.3752, 0.3332, 0.3752, 0.3332, 0.4998, 0.2224, 0.4998, 0.2224, 0.3752, 0.3332, 0.3752, 0.3332, 0.4998, 0.2224, 0.4998, 0.2224, 0.3752, 0.3332, 0.3752, 0.3332, 0.4998, 0.2224, 0.4998, 0.2224, 0.3752, 0.3332, 0.3752, 0.3332, 0.4998, 0.2224, 0.4998, 0.3335, 0.5002, 0.4443, 0.5002, 0.4443, 0.6248, 0.3335, 0.6248, 0.2224, 0.3752, 0.3332, 0.3752, 0.3332, 0.4998, 0.2224, 0.4998, 0.2224, 0.3752, 0.3332, 0.3752, 0.3332, 0.4998, 0.2224, 0.4998, 0.2224, 0.3752, 0.3332, 0.3752, 0.3332, 0.4998, 0.2224, 0.4998, 0.2224, 0.3752, 0.3332, 0.3752, 0.3332, 0.4998, 0.2224, 0.4998, 0.2224, 0.3752, 0.3332, 0.3752, 0.3332, 0.4998, 0.2224, 0.4998, 0.2224, 0.3752, 0.3332, 0.3752, 0.3332, 0.4998, 0.2224, 0.4998, 0.2224, 0.3752, 0.3332, 0.3752, 0.3332, 0.4998, 0.2224, 0.4998, 0.2224, 0.3752, 0.3332, 0.3752, 0.3332, 0.4998, 0.2224, 0.4998, 0.2224, 0.3752, 0.3332, 0.3752, 0.3332, 0.4998, 0.2224, 0.4998, 0.2224, 0.3752, 0.3332, 0.3752, 0.3332, 0.4998, 0.2224, 0.4998, 0.2224, 0.3752, 0.3332, 0.3752, 0.3332, 0.4998, 0.2224, 0.4998, 0.2224, 0.3752, 0.3332, 0.3752, 0.3332, 0.4998, 0.2224, 0.4998, 0.2224, 0.3752, 0.3332, 0.3752, 0.3332, 0.4998, 0.2224, 0.4998, 0.2224, 0.3752, 0.3332, 0.3752, 0.3332, 0.4998, 0.2224, 0.4998, 0.2224, 0.3752, 0.3332, 0.3752, 0.3332, 0.4998, 0.2224, 0.4998, 0.2224, 0.3752, 0.3332, 0.3752, 0.3332, 0.4998, 0.2224, 0.4998, 0.2224, 0.3752, 0.3332, 0.3752, 0.3332, 0.4998, 0.2224, 0.4998, 0.2224, 0.3752, 0.3332, 0.3752, 0.3332, 0.4998, 0.2224, 0.4998, 0.2224, 0.3752, 0.3332, 0.3752, 0.3332, 0.4998, 0.2224, 0.4998, 0.2224, 0.3752, 0.3332, 0.3752, 0.3332, 0.4998, 0.2224, 0.4998, 0.2224, 0.3752, 0.3332, 0.3752, 0.3332, 0.4998, 0.2224, 0.4998, 0.2224, 0.3752, 0.3332, 0.3752, 0.3332, 0.4998, 0.2224, 0.4998, 0.2224, 0.3752, 0.3332, 0.3752, 0.3332, 0.4998, 0.2224, 0.4998, 0.2224, 0.3752, 0.3332, 0.3752, 0.3332, 0.4998, 0.2224, 0.4998, 0.2224, 0.3752, 0.3332, 0.3752, 0.3332, 0.4998, 0.2224, 0.4998, 0.2224, 0.3752, 0.3332, 0.3752, 0.3332, 0.4998, 0.2224, 0.4998, 0.2224, 0.3752, 0.3332, 0.3752, 0.3332, 0.4998, 0.2224, 0.4998, 0.2224, 0.3752, 0.3332, 0.3752, 0.3332, 0.4998, 0.2224, 0.4998, 0.2224, 0.3752, 0.3332, 0.3752, 0.3332, 0.4998, 0.2224, 0.4998, 0.2224, 0.3752, 0.3332, 0.3752, 0.3332, 0.4998, 0.2224, 0.4998, 0.2224, 0.3752, 0.3332, 0.3752, 0.3332, 0.4998, 0.2224, 0.4998, 0.2224, 0.3752, 0.3332, 0.3752, 0.3332, 0.4998, 0.2224, 0.4998, 0.2224, 0.3752, 0.3332, 0.3752, 0.3332, 0.4998, 0.2224, 0.4998, 0.2224, 0.3752, 0.3332, 0.3752, 0.3332, 0.4998, 0.2224, 0.4998, 0.2224, 0.3752, 0.3332, 0.3752, 0.3332, 0.4998, 0.2224, 0.4998, 0.2224, 0.3752, 0.3332, 0.3752, 0.3332, 0.4998, 0.2224, 0.4998, 0.2224, 0.3752, 0.3332, 0.3752, 0.3332, 0.4998, 0.2224, 0.4998, 0.2224, 0.3752, 0.3332, 0.3752, 0.3332, 0.4998, 0.2224, 0.4998, 0.2224, 0.3752, 0.3332, 0.3752, 0.3332, 0.4998, 0.2224, 0.4998, 0.2224, 0.3752, 0.3332, 0.3752, 0.3332, 0.4998, 0.2224, 0.4998, 0.2224, 0.3752, 0.3332, 0.3752, 0.3332, 0.4998, 0.2224, 0.4998, 0.2224, 0.3752, 0.3332, 0.3752, 0.3332, 0.4998, 0.2224, 0.4998, 0.2224, 0.3752, 0.3332, 0.3752, 0.3332, 0.4998, 0.2224, 0.4998, 0.2224, 0.3752, 0.3332, 0.3752, 0.3332, 0.4998, 0.2224, 0.4998, 0.2224, 0.3752, 0.3332, 0.3752, 0.3332, 0.4998, 0.2224, 0.4998, 0.2224, 0.3752, 0.3332, 0.3752, 0.3332, 0.4998, 0.2224, 0.4998, 0.2224, 0.3752, 0.3332, 0.3752, 0.3332, 0.4998, 0.2224, 0.4998, 0.2224, 0.3752, 0.3332, 0.3752, 0.3332, 0.4998, 0.2224, 0.4998, 0.2224, 0.3752, 0.3332, 0.3752, 0.3332, 0.4998, 0.2224, 0.4998, 0.2224, 0.3752, 0.3332, 0.3752, 0.3332, 0.4998, 0.2224, 0.4998, 0.2224, 0.3752, 0.3332, 0.3752, 0.3332, 0.4998, 0.2224, 0.4998, 0.2224, 0.3752, 0.3332, 0.3752, 0.3332, 0.4998, 0.2224, 0.4998, 0.2224, 0.3752, 0.3332, 0.3752, 0.3332, 0.4998, 0.2224, 0.4998, 0.2224, 0.3752, 0.3332, 0.3752, 0.3332, 0.4998, 0.2224, 0.4998, 0.2224, 0.3752, 0.3332, 0.3752, 0.3332, 0.4998, 0.2224, 0.4998, 0.2224, 0.3752, 0.3332, 0.3752, 0.3332, 0.4998, 0.2224, 0.4998, 0.2224, 0.3752, 0.3332, 0.3752, 0.3332, 0.4998, 0.2224, 0.4998, 0.2224, 0.3752, 0.3332, 0.3752, 0.3332, 0.4998, 0.2224, 0.4998, 0.2224, 0.3752, 0.3332, 0.3752, 0.3332, 0.4998, 0.2224, 0.4998, 0.2224, 0.3752, 0.3332, 0.3752, 0.3332, 0.4998, 0.2224, 0.4998, 0.2224, 0.3752, 0.3332, 0.3752, 0.3332, 0.4998, 0.2224, 0.4998, 0.2224, 0.3752, 0.3332, 0.3752, 0.3332, 0.4998, 0.2224, 0.4998, 0.2224, 0.3752, 0.3332, 0.3752, 0.3332, 0.4998, 0.2224, 0.4998, 0.2224, 0.3752, 0.3332, 0.3752, 0.3332, 0.4998, 0.2224, 0.4998, 0.2224, 0.3752, 0.3332, 0.3752, 0.3332, 0.4998, 0.2224, 0.4998, 0.2224, 0.3752, 0.3332, 0.3752, 0.3332, 0.4998, 0.2224, 0.4998, 0.2224, 0.3752, 0.3332, 0.3752, 0.3332, 0.4998, 0.2224, 0.4998, 0.2224, 0.3752, 0.3332, 0.3752, 0.3332, 0.4998, 0.2224, 0.4998, 0.2224, 0.3752, 0.3332, 0.3752, 0.3332, 0.4998, 0.2224, 0.4998, 0.2224, 0.3752, 0.3332, 0.3752, 0.3332, 0.4998, 0.2224, 0.4998, 0.2224, 0.3752, 0.3332, 0.3752, 0.3332, 0.4998, 0.2224, 0.4998, 0.2224, 0.3752, 0.3332, 0.3752, 0.3332, 0.4998, 0.2224, 0.4998, 0.2224, 0.3752, 0.3332, 0.3752, 0.3332, 0.4998, 0.2224, 0.4998, 0.2224, 0.3752, 0.3332, 0.3752, 0.3332, 0.4998, 0.2224, 0.4998, 0.2224, 0.3752, 0.3332, 0.3752, 0.3332, 0.4998, 0.2224, 0.4998, 0.2224, 0.3752, 0.3332, 0.3752, 0.3332, 0.4998, 0.2224, 0.4998, 0.2224, 0.3752, 0.3332, 0.3752, 0.3332, 0.4998, 0.2224, 0.4998, 0.2224, 0.3752, 0.3332, 0.3752, 0.3332, 0.4998, 0.2224, 0.4998, 0.2224, 0.3752, 0.3332, 0.3752, 0.3332, 0.4998, 0.2224, 0.4998, 0.2224, 0.3752, 0.3332, 0.3752, 0.3332, 0.4998, 0.2224, 0.4998, 0.2224, 0.3752, 0.3332, 0.3752, 0.3332, 0.4998, 0.2224, 0.4998, 0.2224, 0.3752, 0.3332, 0.3752, 0.3332, 0.4998, 0.2224, 0.4998, 0.2224, 0.3752, 0.3332, 0.3752, 0.3332, 0.4998, 0.2224, 0.4998, 0.2224, 0.3752, 0.3332, 0.3752, 0.3332, 0.4998, 0.2224, 0.4998, 0.2224, 0.3752, 0.3332, 0.3752, 0.3332, 0.4998, 0.2224, 0.4998, 0.2224, 0.3752, 0.3332, 0.3752, 0.3332, 0.4998, 0.2224, 0.4998, 0.2224, 0.3752, 0.3332, 0.3752, 0.3332, 0.4998, 0.2224, 0.4998, 0.2224, 0.3752, 0.3332, 0.3752, 0.3332, 0.4998, 0.2224, 0.4998, 0.2224, 0.3752, 0.3332, 0.3752, 0.3332, 0.4998, 0.2224, 0.4998, 0.2224, 0.3752, 0.3332, 0.3752, 0.3332, 0.4998, 0.2224, 0.4998, 0.2224, 0.3752, 0.3332, 0.3752, 0.3332, 0.4998, 0.2224, 0.4998, 0.6665, 0.4998, 0.5557, 0.4998, 0.5557, 0.3752, 0.5557, 0.4998, 0.6665, 0.3752, 0.6665, 0.4998, 0.3542, 0.3752, 0.3542, 0.4998, 0.2014, 0.4998, 0.2014, 0.3752, 0.2014, 0.3752, 0.3542, 0.3752, 0.3542, 0.4998, 0.2014, 0.4998, 0.2014, 0.3752, 0.3542, 0.3752, 0.3542, 0.4998, 0.2014, 0.4998, 0.2014, 0.3752, 0.3542, 0.3752, 0.3542, 0.4998, 0.2014, 0.4998, 0.2014, 0.3752, 0.3542, 0.3752, 0.3542, 0.4998, 0.2014, 0.4998, 0.2014, 0.4998, 0.3542, 0.4998, 0.3542, 0.3752, 0.2014, 0.3752, 0.2014, 0.4998, 0.3542, 0.4998, 0.3542, 0.3752, 0.2014, 0.3752, 0.2014, 0.4998, 0.3542, 0.4998, 0.3542, 0.3752, 0.2014, 0.3752, 0.3542, 0.4998, 0.3542, 0.3752, 0.2014, 0.3752, 0.2014, 0.4998, 0.3542, 0.3752, 0.2014, 0.3752, 0.2014, 0.4998, 0.3542, 0.4998, 0.2014, 0.4998, 0.3542, 0.4998, 0.3542, 0.3752, 0.2014, 0.3752, 0.2014, 0.4998, 0.3542, 0.4998, 0.3542, 0.3752, 0.2014, 0.3752, 0.6668, 0.3752, 0.7776, 0.3752, 0.7776, 0.4998, 0.6668, 0.4998, 0.6668, 0.3752, 0.7776, 0.3752, 0.7776, 0.4998, 0.6668, 0.4998, 0.6668, 0.3752, 0.7776, 0.3752, 0.7776, 0.4998, 0.6668, 0.4998, 0.6668, 0.3752, 0.7776, 0.3752, 0.7776, 0.4998, 0.6668, 0.4998, 0.6668, 0.3752, 0.7776, 0.3752, 0.7776, 0.4998, 0.6668, 0.4998, 0.6668, 0.3752, 0.7776, 0.3752, 0.7776, 0.4998, 0.6668, 0.4998, 0.6668, 0.3752, 0.7776, 0.3752, 0.7776, 0.4998, 0.6668, 0.4998, 0.6668, 0.3752, 0.7776, 0.3752, 0.7776, 0.4998, 0.6668, 0.4998, 0.6668, 0.3752, 0.7776, 0.3752, 0.7776, 0.4998, 0.6668, 0.4998, 0.6668, 0.3752, 0.7776, 0.3752, 0.7776, 0.4998, 0.6668, 0.4998, 0.6668, 0.3752, 0.7776, 0.3752, 0.7776, 0.4998, 0.6668, 0.4998, 0.6668, 0.3752, 0.7776, 0.3752, 0.7776, 0.4998, 0.6668, 0.4998, 0.6668, 0.3752, 0.7776, 0.3752, 0.7776, 0.4998, 0.6668, 0.4998, 0.6668, 0.3752, 0.7776, 0.3752, 0.7776, 0.4998, 0.6668, 0.4998, 0.6668, 0.3752, 0.7776, 0.3752, 0.7776, 0.4998, 0.6668, 0.4998, 0.6668, 0.3752, 0.7776, 0.3752, 0.7776, 0.4998, 0.6668, 0.4998, 0.6668, 0.3752, 0.7776, 0.3752, 0.7776, 0.4998, 0.6668, 0.4998, 0.6668, 0.3752, 0.7776, 0.3752, 0.7776, 0.4998, 0.6668, 0.4998, 0.6668, 0.3752, 0.7776, 0.3752, 0.7776, 0.4998, 0.6668, 0.4998, 0.6668, 0.3752, 0.7776, 0.3752, 0.7776, 0.4998, 0.6668, 0.4998, 0.6668, 0.3752, 0.7776, 0.3752, 0.7776, 0.4998, 0.6668, 0.4998, 0.6668, 0.3752, 0.7776, 0.3752, 0.7776, 0.4998, 0.6668, 0.4998, 0.6668, 0.3752, 0.7776, 0.3752, 0.7776, 0.4998, 0.6668, 0.4998, 0.5557, 0.3752, 0.6665, 0.3752, 0.6665, 0.4998, 0.5557, 0.4998, 0.5557, 0.3752, 0.6665, 0.3752, 0.6665, 0.4998, 0.5557, 0.4998, 0.5557, 0.3752, 0.6665, 0.3752, 0.6665, 0.4998, 0.5557, 0.4998, 0.5557, 0.3752, 0.6665, 0.3752, 0.6665, 0.4998, 0.5557, 0.4998, 0.5557, 0.3752, 0.6665, 0.3752, 0.6665, 0.4998, 0.5557, 0.4998, 0.5557, 0.3752, 0.6665, 0.3752, 0.6665, 0.4998, 0.5557, 0.4998, 0.5557, 0.3752, 0.6665, 0.3752, 0.6665, 0.4998, 0.5557, 0.4998, 0.5557, 0.3752, 0.6665, 0.3752, 0.6665, 0.4998, 0.5557, 0.4998, 0.5557, 0.3752, 0.6665, 0.3752, 0.6665, 0.4998, 0.5557, 0.4998, 0.5557, 0.3752, 0.6665, 0.3752, 0.6665, 0.4998, 0.5557, 0.4998, 0.2224, 0.3752, 0.3332, 0.3752, 0.3332, 0.4998, 0.2224, 0.4998, 0.2224, 0.3752, 0.3332, 0.3752, 0.3332, 0.4998, 0.2224, 0.4998, 0.2224, 0.3752, 0.3332, 0.3752, 0.3332, 0.4998, 0.2224, 0.4998, 0.2224, 0.3752, 0.3332, 0.3752, 0.3332, 0.4998, 0.2224, 0.4998, 0.2224, 0.3752, 0.3332, 0.3752, 0.3332, 0.4998, 0.2224, 0.4998, 0.2224, 0.3752, 0.3332, 0.3752, 0.3332, 0.4998, 0.2224, 0.4998, 0.2224, 0.3752, 0.3332, 0.3752, 0.3332, 0.4998, 0.2224, 0.4998, 0.2224, 0.3752, 0.3332, 0.3752, 0.3332, 0.4998, 0.2224, 0.4998, 0.2224, 0.3752, 0.3332, 0.3752, 0.3332, 0.4998, 0.2224, 0.4998, 0.2224, 0.3752, 0.3332, 0.3752, 0.3332, 0.4998, 0.2224, 0.4998, 0.2224, 0.3752, 0.3332, 0.3752, 0.3332, 0.4998, 0.2224, 0.4998, 0.2224, 0.3752, 0.3332, 0.3752, 0.3332, 0.4998, 0.2224, 0.4998, 0.2224, 0.3752, 0.3332, 0.3752, 0.3332, 0.4998, 0.2224, 0.4998, 0.2224, 0.3752, 0.3332, 0.3752, 0.3332, 0.4998, 0.2224, 0.4998, 0.2224, 0.3752, 0.3332, 0.3752, 0.3332, 0.4998, 0.2224, 0.4998, 0.2224, 0.3752, 0.3332, 0.3752, 0.3332, 0.4998, 0.2224, 0.4998, 0.2224, 0.3752, 0.3332, 0.3752, 0.3332, 0.4998, 0.2224, 0.4998, 0.2224, 0.3752, 0.3332, 0.3752, 0.3332, 0.4998, 0.2224, 0.4998, 0.2224, 0.3752, 0.3332, 0.3752, 0.3332, 0.4998, 0.2224, 0.4998, 0.2224, 0.3752, 0.3332, 0.3752, 0.3332, 0.4998, 0.2224, 0.4998, 0.2224, 0.3752, 0.3332, 0.3752, 0.3332, 0.4998, 0.2224, 0.4998, 0.2224, 0.3752, 0.3332, 0.3752, 0.3332, 0.4998, 0.2224, 0.4998, 0.2224, 0.3752, 0.3332, 0.3752, 0.3332, 0.4998, 0.2224, 0.4998, 0.2224, 0.3752, 0.3332, 0.3752, 0.3332, 0.4998, 0.2224, 0.4998, 0.2224, 0.3752, 0.3332, 0.3752, 0.3332, 0.4998, 0.2224, 0.4998, 0.2224, 0.3752, 0.3332, 0.3752, 0.3332, 0.4998, 0.2224, 0.4998, 0.2224, 0.3752, 0.3332, 0.3752, 0.3332, 0.4998, 0.2224, 0.4998, 0.2224, 0.3752, 0.3332, 0.3752, 0.3332, 0.4998, 0.2224, 0.4998, 0.2224, 0.3752, 0.3332, 0.3752, 0.3332, 0.4998, 0.2224, 0.4998, 0.2224, 0.3752, 0.3332, 0.3752, 0.3332, 0.4998, 0.2224, 0.4998, 0.2224, 0.3752, 0.3332, 0.3752, 0.3332, 0.4998, 0.2224, 0.4998, 0.2224, 0.3752, 0.3332, 0.3752, 0.3332, 0.4998, 0.2224, 0.4998, 0.2224, 0.3752, 0.3332, 0.3752, 0.3332, 0.4998, 0.2224, 0.4998, 0.2224, 0.3752, 0.3332, 0.3752, 0.3332, 0.4998, 0.2224, 0.4998, 0.2224, 0.3752, 0.3332, 0.3752, 0.3332, 0.4998, 0.2224, 0.4998, 0.2224, 0.3752, 0.3332, 0.3752, 0.3332, 0.4998, 0.2224, 0.4998, 0.2224, 0.3752, 0.3332, 0.3752, 0.3332, 0.4998, 0.2224, 0.4998, 0.2224, 0.3752, 0.3332, 0.3752, 0.3332, 0.4998, 0.2224, 0.4998, 0.2224, 0.3752, 0.3332, 0.3752, 0.3332, 0.4998, 0.2224, 0.4998, 0.2224, 0.3752, 0.3332, 0.3752, 0.3332, 0.4998, 0.2224, 0.4998, 0.2224, 0.3752, 0.3332, 0.3752, 0.3332, 0.4998, 0.2224, 0.4998, 0.2224, 0.3752, 0.3332, 0.3752, 0.3332, 0.4998, 0.2224, 0.4998, 0.2224, 0.3752, 0.3332, 0.3752, 0.3332, 0.4998, 0.2224, 0.4998, 0.2224, 0.3752, 0.3332, 0.3752, 0.3332, 0.4998, 0.2224, 0.4998, 0.2224, 0.3752, 0.3332, 0.3752, 0.3332, 0.4998, 0.2224, 0.4998, 0.2224, 0.3752, 0.3332, 0.3752, 0.3332, 0.4998, 0.2224, 0.4998, 0.2224, 0.3752, 0.3332, 0.3752, 0.3332, 0.4998, 0.2224, 0.4998, 0.2224, 0.3752, 0.3332, 0.3752, 0.3332, 0.4998, 0.2224, 0.4998, 0.2224, 0.3752, 0.3332, 0.3752, 0.3332, 0.4998, 0.2224, 0.4998, 0.2224, 0.3752, 0.3332, 0.3752, 0.3332, 0.4998, 0.2224, 0.4998, 0.2224, 0.3752, 0.3332, 0.3752, 0.3332, 0.4998, 0.2224, 0.4998, 0.2224, 0.3752, 0.3332, 0.3752, 0.3332, 0.4998, 0.2224, 0.4998, 0.2224, 0.3752, 0.3332, 0.3752, 0.3332, 0.4998, 0.2224, 0.4998, 0.2224, 0.3752, 0.3332, 0.3752, 0.3332, 0.4998, 0.2224, 0.4998, 0.2224, 0.3752, 0.3332, 0.3752, 0.3332, 0.4998, 0.2224, 0.4998, 0.2224, 0.3752, 0.3332, 0.3752, 0.3332, 0.4998, 0.2224, 0.4998, 0.2224, 0.3752, 0.3332, 0.3752, 0.3332, 0.4998, 0.2224, 0.4998, 0.2224, 0.3752, 0.3332, 0.3752, 0.3332, 0.4998, 0.2224, 0.4998, 0.2224, 0.3752, 0.3332, 0.3752, 0.3332, 0.4998, 0.2224, 0.4998, 0.2224, 0.3752, 0.3332, 0.3752, 0.3332, 0.4998, 0.2224, 0.4998, 0.2224, 0.3752, 0.3332, 0.3752, 0.3332, 0.4998, 0.2224, 0.4998, 0.2224, 0.3752, 0.3332, 0.3752, 0.3332, 0.4998, 0.2224, 0.4998, 0.2224, 0.3752, 0.3332, 0.3752, 0.3332, 0.4998, 0.2224, 0.4998, 0.2224, 0.3752, 0.3332, 0.3752, 0.3332, 0.4998, 0.2224, 0.4998, 0.2224, 0.3752, 0.3332, 0.3752, 0.3332, 0.4998, 0.2224, 0.4998, 0.2224, 0.3752, 0.3332, 0.3752, 0.3332, 0.4998, 0.2224, 0.4998, 0.2224, 0.3752, 0.3332, 0.3752, 0.3332, 0.4998, 0.2224, 0.4998, 0.2224, 0.3752, 0.3332, 0.3752, 0.3332, 0.4998, 0.2224, 0.4998, 0.2224, 0.3752, 0.3332, 0.3752, 0.3332, 0.4998, 0.2224, 0.4998, 0.2224, 0.3752, 0.3332, 0.3752, 0.3332, 0.4998, 0.2224, 0.4998, 0.2224, 0.3752, 0.3332, 0.3752, 0.3332, 0.4998, 0.2224, 0.4998, 0.2224, 0.3752, 0.3332, 0.3752, 0.3332, 0.4998, 0.2224, 0.4998, 0.2224, 0.3752, 0.3332, 0.3752, 0.3332, 0.4998, 0.2224, 0.4998, 0.2224, 0.3752, 0.3332, 0.3752, 0.3332, 0.4998, 0.2224, 0.4998, 0.2224, 0.3752, 0.3332, 0.3752, 0.3332, 0.4998, 0.2224, 0.4998, 0.2224, 0.3752, 0.3332, 0.3752, 0.3332, 0.4998, 0.2224, 0.4998, 0.2224, 0.3752, 0.3332, 0.3752, 0.3332, 0.4998, 0.2224, 0.4998, 0.2224, 0.3752, 0.3332, 0.3752, 0.3332, 0.4998, 0.2224, 0.4998, 0.2224, 0.3752, 0.3332, 0.3752, 0.3332, 0.4998, 0.2224, 0.4998, 0.2224, 0.3752, 0.3332, 0.3752, 0.3332, 0.4998, 0.2224, 0.4998, 0.2224, 0.3752, 0.3332, 0.3752, 0.3332, 0.4998, 0.2224, 0.4998, 0.2224, 0.3752, 0.3332, 0.3752, 0.3332, 0.4998, 0.2224, 0.4998, 0.2224, 0.3752, 0.3332, 0.3752, 0.3332, 0.4998, 0.2224, 0.4998, 0.2224, 0.3752, 0.3332, 0.3752, 0.3332, 0.4998, 0.2224, 0.4998, 0.2224, 0.3752, 0.3332, 0.3752, 0.3332, 0.4998, 0.2224, 0.4998, 0.2224, 0.3752, 0.3332, 0.3752, 0.3332, 0.4998, 0.2224, 0.4998, 0.2224, 0.3752, 0.3332, 0.3752, 0.3332, 0.4998, 0.2224, 0.4998, 0.2224, 0.3752, 0.3332, 0.3752, 0.3332, 0.4998, 0.2224, 0.4998, 0.2224, 0.3752, 0.3332, 0.3752, 0.3332, 0.4998, 0.2224, 0.4998, 0.2224, 0.3752, 0.3332, 0.3752, 0.3332, 0.4998, 0.2224, 0.4998, 0.2224, 0.3752, 0.3332, 0.3752, 0.3332, 0.4998, 0.2224, 0.4998, 0.2224, 0.3752, 0.3332, 0.3752, 0.3332, 0.4998, 0.2224, 0.4998, 0.2224, 0.3752, 0.3332, 0.3752, 0.3332, 0.4998, 0.2224, 0.4998, 0.2224, 0.3752, 0.3332, 0.3752, 0.3332, 0.4998, 0.2224, 0.4998, 0.2224, 0.3752, 0.3332, 0.3752, 0.3332, 0.4998, 0.2224, 0.4998, 0.2224, 0.3752, 0.3332, 0.3752, 0.3332, 0.4998, 0.2224, 0.4998, 0.2224, 0.3752, 0.3332, 0.3752, 0.3332, 0.4998, 0.2224, 0.4998, 0.2224, 0.3752, 0.3332, 0.3752, 0.3332, 0.4998, 0.2224, 0.4998, 0.2224, 0.3752, 0.3332, 0.3752, 0.3332, 0.4998, 0.2224, 0.4998, 0.2224, 0.3752, 0.3332, 0.3752, 0.3332, 0.4998, 0.2224, 0.4998, 0.2224, 0.3752, 0.3332, 0.3752, 0.3332, 0.4998, 0.2224, 0.4998, 0.2224, 0.3752, 0.3332, 0.3752, 0.3332, 0.4998, 0.2224, 0.4998, 0.2224, 0.3752, 0.3332, 0.3752, 0.3332, 0.4998, 0.2224, 0.4998, 0.2224, 0.3752, 0.3332, 0.3752, 0.3332, 0.4998, 0.2224, 0.4998, 0.2224, 0.3752, 0.3332, 0.3752, 0.3332, 0.4998, 0.2224, 0.4998, 0.2224, 0.3752, 0.3332, 0.3752, 0.3332, 0.4998, 0.2224, 0.4998, 0.2224, 0.3752, 0.3332, 0.3752, 0.3332, 0.4998, 0.2224, 0.4998, 0.2224, 0.3752, 0.3332, 0.3752, 0.3332, 0.4998, 0.2224, 0.4998, 0.2224, 0.3752, 0.3332, 0.3752, 0.3332, 0.4998, 0.2224, 0.4998, 0.2224, 0.3752, 0.3332, 0.3752, 0.3332, 0.4998, 0.2224, 0.4998, 0.2224, 0.3752, 0.3332, 0.3752, 0.3332, 0.4998, 0.2224, 0.4998, 0.2224, 0.3752, 0.3332, 0.3752, 0.3332, 0.4998, 0.2224, 0.4998, 0.2224, 0.3752, 0.3332, 0.3752, 0.3332, 0.4998, 0.2224, 0.4998, 0.2224, 0.3752, 0.3332, 0.3752, 0.3332, 0.4998, 0.2224, 0.4998, 0.2224, 0.3752, 0.3332, 0.3752, 0.3332, 0.4998, 0.2224, 0.4998, 0.2224, 0.3752, 0.3332, 0.3752, 0.3332, 0.4998, 0.2224, 0.4998, 0.2224, 0.3752, 0.3332, 0.3752, 0.3332, 0.4998, 0.2224, 0.4998, 0.2224, 0.3752, 0.3332, 0.3752, 0.3332, 0.4998, 0.2224, 0.4998, 0.2224, 0.3752, 0.3332, 0.3752, 0.3332, 0.4998, 0.2224, 0.4998, 0.2224, 0.3752, 0.3332, 0.3752, 0.3332, 0.4998, 0.2224, 0.4998, 0.2224, 0.3752, 0.3332, 0.3752, 0.3332, 0.4998, 0.2224, 0.4998, 0.2224, 0.3752, 0.3332, 0.3752, 0.3332, 0.4998, 0.2224, 0.4998, 0.2224, 0.3752, 0.3332, 0.3752, 0.3332, 0.4998, 0.2224, 0.4998, 0.2224, 0.3752, 0.3332, 0.3752, 0.3332, 0.4998, 0.2224, 0.4998, 0.2224, 0.3752, 0.3332, 0.3752, 0.3332, 0.4998, 0.2224, 0.4998, 0.2224, 0.3752, 0.3332, 0.3752, 0.3332, 0.4998, 0.2224, 0.4998, 0.2224, 0.3752, 0.3332, 0.3752, 0.3332, 0.4998, 0.2224, 0.4998, 0.2224, 0.3752, 0.3332, 0.3752, 0.3332, 0.4998, 0.2224, 0.4998, 0.2224, 0.3752, 0.3332, 0.3752, 0.3332, 0.4998, 0.2224, 0.4998, 0.2224, 0.3752, 0.3332, 0.3752, 0.3332, 0.4998, 0.2224, 0.4998, 0.2224, 0.3752, 0.3332, 0.3752, 0.3332, 0.4998, 0.2224, 0.4998, 0.2224, 0.3752, 0.3332, 0.3752, 0.3332, 0.4998, 0.2224, 0.4998, 0.2224, 0.3752, 0.3332, 0.3752, 0.3332, 0.4998, 0.2224, 0.4998, 0.2224, 0.3752, 0.3332, 0.3752, 0.3332, 0.4998, 0.2224, 0.4998, 0.2224, 0.3752, 0.3332, 0.3752, 0.3332, 0.4998, 0.2224, 0.4998, 0.2224, 0.3752, 0.3332, 0.3752, 0.3332, 0.4998, 0.2224, 0.4998, 0.2224, 0.3752, 0.3332, 0.3752, 0.3332, 0.4998, 0.2224, 0.4998, 0.2224, 0.3752, 0.3332, 0.3752, 0.3332, 0.4998, 0.2224, 0.4998, 0.2224, 0.3752, 0.3332, 0.3752, 0.3332, 0.4998, 0.2224, 0.4998, 0.2224, 0.3752, 0.3332, 0.3752, 0.3332, 0.4998, 0.2224, 0.4998, 0.2224, 0.3752, 0.3332, 0.3752, 0.3332, 0.4998, 0.2224, 0.4998, 0.2224, 0.3752, 0.3332, 0.3752, 0.3332, 0.4998, 0.2224, 0.4998, 0.2224, 0.3752, 0.3332, 0.3752, 0.3332, 0.4998, 0.2224, 0.4998, 0.2224, 0.3752, 0.3332, 0.3752, 0.3332, 0.4998, 0.2224, 0.4998, 0.2224, 0.3752, 0.3332, 0.3752, 0.3332, 0.4998, 0.2224, 0.4998, 0.2224, 0.3752, 0.3332, 0.3752, 0.3332, 0.4998, 0.2224, 0.4998, 0.2224, 0.3752, 0.3332, 0.3752, 0.3332, 0.4998, 0.2224, 0.4998, 0.2224, 0.3752, 0.3332, 0.3752, 0.3332, 0.4998, 0.2224, 0.4998, 0.2224, 0.3752, 0.3332, 0.3752, 0.3332, 0.4998, 0.2224, 0.4998, 0.2224, 0.3752, 0.3332, 0.3752, 0.3332, 0.4998, 0.2224, 0.4998, 0.2224, 0.3752, 0.3332, 0.3752, 0.3332, 0.4998, 0.2224, 0.4998, 0.2224, 0.3752, 0.3332, 0.3752, 0.3332, 0.4998, 0.2224, 0.4998, 0.2224, 0.3752, 0.3332, 0.3752, 0.3332, 0.4998, 0.2224, 0.4998, 0.2224, 0.3752, 0.3332, 0.3752, 0.3332, 0.4998, 0.2224, 0.4998, 0.2224, 0.3752, 0.3332, 0.3752, 0.3332, 0.4998, 0.2224, 0.4998, 0.2224, 0.3752, 0.3332, 0.3752, 0.3332, 0.4998, 0.2224, 0.4998, 0.2224, 0.3752, 0.3332, 0.3752, 0.3332, 0.4998, 0.2224, 0.4998, 0.2224, 0.3752, 0.3332, 0.3752, 0.3332, 0.4998, 0.2224, 0.4998, 0.2224, 0.3752, 0.3332, 0.3752, 0.3332, 0.4998, 0.2224, 0.4998])
me_cube.materials.append(mat_exteriortileset3)
me_cube.use_mirror_vertex_groups = False
me_cube.update()

# ---- objects
ob_cube = bpy.data.objects.new('Cube', me_cube)

# ---- transforms, parenting, visibility, modifiers, constraints
ob_cube.location = (0.0, 0.0, 0.0)
ob_cube.lock_rotations_4d = False
ob_cube.empty_display_type = 'ARROWS'
ob_cube.lineart.crease_threshold = 0.0

# ---- collection membership
col_collection.objects.link(ob_cube)

# ---- scene / render settings (as saved in the file)
scene.frame_start = 1; scene.frame_end = 250; scene.frame_set(1)
scene.render.engine = 'BLENDER_EEVEE_NEXT'
scene.cycles.sampling_pattern = 'TABULATED_SOBOL'
scene.cycles.use_light_tree = False
scene.view_settings.view_transform = 'Filmic'
bpy.context.view_layer.update()

# ---- added for rendering (the .blend has no active camera): camera
cam_auto = bpy.data.cameras.new('AutoCamera')
cam_auto.lens = 50.0
cam_auto.sensor_width = 36.0
cam_auto.clip_end = 1000.0
ob_auto_camera = bpy.data.objects.new('AutoCamera', cam_auto)
scene.collection.objects.link(ob_auto_camera)
ob_auto_camera.location = (10.8246, -13.3895, 11.5096)
ob_auto_camera.rotation_euler = (1.09748, -7.21219e-08, 0.694738)
scene.camera = ob_auto_camera
bpy.context.view_layer.update()

